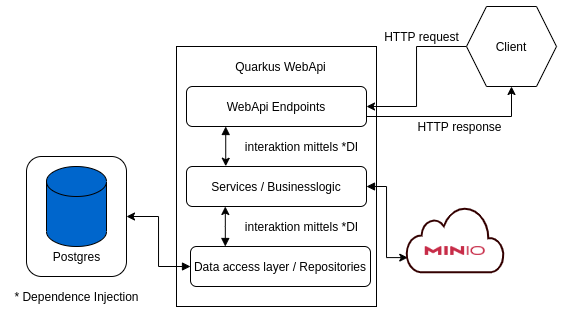

The diagram above was exported from draw.io. Its source (the exported page's mxGraphModel, read from the mxfile embedded in the PNG):
<mxGraphModel dx="813" dy="436" grid="1" gridSize="10" guides="1" tooltips="1" connect="1" arrows="1" fold="1" page="1" pageScale="1" pageWidth="827" pageHeight="1169" math="0" shadow="0">
  <root>
    <mxCell id="etOThTH0W6SpU0eJsj_v-0" />
    <mxCell id="etOThTH0W6SpU0eJsj_v-1" parent="etOThTH0W6SpU0eJsj_v-0" />
    <mxCell id="etOThTH0W6SpU0eJsj_v-2" value="" style="rounded=0;whiteSpace=wrap;html=1;" vertex="1" parent="etOThTH0W6SpU0eJsj_v-1">
      <mxGeometry x="310" y="150" width="200" height="260" as="geometry" />
    </mxCell>
    <mxCell id="etOThTH0W6SpU0eJsj_v-15" style="edgeStyle=orthogonalEdgeStyle;rounded=0;orthogonalLoop=1;jettySize=auto;html=1;entryX=0.218;entryY=-0.007;entryDx=0;entryDy=0;startArrow=block;startFill=1;entryPerimeter=0;" edge="1" parent="etOThTH0W6SpU0eJsj_v-1" source="etOThTH0W6SpU0eJsj_v-3" target="etOThTH0W6SpU0eJsj_v-9">
      <mxGeometry relative="1" as="geometry">
        <Array as="points">
          <mxPoint x="359" y="230" />
        </Array>
      </mxGeometry>
    </mxCell>
    <mxCell id="IVQ0E2qMv9Mb0NtU7DAs-8" style="edgeStyle=orthogonalEdgeStyle;rounded=0;orthogonalLoop=1;jettySize=auto;html=1;entryX=0.5;entryY=1;entryDx=0;entryDy=0;startArrow=none;startFill=0;" edge="1" parent="etOThTH0W6SpU0eJsj_v-1" source="etOThTH0W6SpU0eJsj_v-3" target="IVQ0E2qMv9Mb0NtU7DAs-4">
      <mxGeometry relative="1" as="geometry">
        <Array as="points">
          <mxPoint x="645" y="220" />
        </Array>
      </mxGeometry>
    </mxCell>
    <mxCell id="etOThTH0W6SpU0eJsj_v-3" value="WebApi Endpoints" style="rounded=1;whiteSpace=wrap;html=1;" vertex="1" parent="etOThTH0W6SpU0eJsj_v-1">
      <mxGeometry x="320" y="190" width="180" height="40" as="geometry" />
    </mxCell>
    <mxCell id="etOThTH0W6SpU0eJsj_v-4" value="Quarkus WebApi" style="text;html=1;align=center;verticalAlign=middle;resizable=0;points=[];autosize=1;" vertex="1" parent="etOThTH0W6SpU0eJsj_v-1">
      <mxGeometry x="359" y="160" width="110" height="20" as="geometry" />
    </mxCell>
    <mxCell id="etOThTH0W6SpU0eJsj_v-5" value="" style="rounded=1;whiteSpace=wrap;html=1;" vertex="1" parent="etOThTH0W6SpU0eJsj_v-1">
      <mxGeometry x="160" y="260" width="100" height="120" as="geometry" />
    </mxCell>
    <mxCell id="etOThTH0W6SpU0eJsj_v-6" value="" style="shape=cylinder3;whiteSpace=wrap;html=1;boundedLbl=1;backgroundOutline=1;size=15;fillColor=#0066CC;" vertex="1" parent="etOThTH0W6SpU0eJsj_v-1">
      <mxGeometry x="180" y="270" width="60" height="80" as="geometry" />
    </mxCell>
    <mxCell id="etOThTH0W6SpU0eJsj_v-7" value="Postgres" style="text;html=1;align=center;verticalAlign=middle;resizable=0;points=[];autosize=1;" vertex="1" parent="etOThTH0W6SpU0eJsj_v-1">
      <mxGeometry x="180" y="350" width="60" height="20" as="geometry" />
    </mxCell>
    <mxCell id="IVQ0E2qMv9Mb0NtU7DAs-2" style="edgeStyle=orthogonalEdgeStyle;rounded=0;orthogonalLoop=1;jettySize=auto;html=1;entryX=0.013;entryY=0.779;entryDx=0;entryDy=0;entryPerimeter=0;startArrow=block;startFill=1;" edge="1" parent="etOThTH0W6SpU0eJsj_v-1" source="etOThTH0W6SpU0eJsj_v-9" target="IVQ0E2qMv9Mb0NtU7DAs-0">
      <mxGeometry relative="1" as="geometry" />
    </mxCell>
    <mxCell id="etOThTH0W6SpU0eJsj_v-9" value="Services / Businesslogic" style="rounded=1;whiteSpace=wrap;html=1;" vertex="1" parent="etOThTH0W6SpU0eJsj_v-1">
      <mxGeometry x="320" y="270" width="180" height="40" as="geometry" />
    </mxCell>
    <mxCell id="etOThTH0W6SpU0eJsj_v-18" style="edgeStyle=orthogonalEdgeStyle;rounded=0;orthogonalLoop=1;jettySize=auto;html=1;startArrow=block;startFill=1;" edge="1" parent="etOThTH0W6SpU0eJsj_v-1" source="etOThTH0W6SpU0eJsj_v-12" target="etOThTH0W6SpU0eJsj_v-5">
      <mxGeometry relative="1" as="geometry" />
    </mxCell>
    <mxCell id="etOThTH0W6SpU0eJsj_v-12" value="Data access layer / Repositories" style="rounded=1;whiteSpace=wrap;html=1;" vertex="1" parent="etOThTH0W6SpU0eJsj_v-1">
      <mxGeometry x="324" y="350" width="180" height="40" as="geometry" />
    </mxCell>
    <mxCell id="etOThTH0W6SpU0eJsj_v-13" style="edgeStyle=orthogonalEdgeStyle;rounded=0;orthogonalLoop=1;jettySize=auto;html=1;startArrow=block;startFill=1;" edge="1" parent="etOThTH0W6SpU0eJsj_v-1">
      <mxGeometry relative="1" as="geometry">
        <mxPoint x="358.79857142857145" y="350" as="sourcePoint" />
        <mxPoint x="358.79857142857145" y="310" as="targetPoint" />
        <Array as="points">
          <mxPoint x="358.77" y="330" />
          <mxPoint x="358.77" y="330" />
        </Array>
      </mxGeometry>
    </mxCell>
    <mxCell id="etOThTH0W6SpU0eJsj_v-11" value="interaktion mittels *DI" style="text;html=1;align=center;verticalAlign=middle;resizable=0;points=[];autosize=1;" vertex="1" parent="etOThTH0W6SpU0eJsj_v-1">
      <mxGeometry x="370" y="240" width="130" height="20" as="geometry" />
    </mxCell>
    <mxCell id="etOThTH0W6SpU0eJsj_v-17" value="interaktion mittels *DI" style="text;html=1;align=center;verticalAlign=middle;resizable=0;points=[];autosize=1;" vertex="1" parent="etOThTH0W6SpU0eJsj_v-1">
      <mxGeometry x="370" y="320" width="130" height="20" as="geometry" />
    </mxCell>
    <mxCell id="IVQ0E2qMv9Mb0NtU7DAs-0" value="" style="html=1;verticalLabelPosition=bottom;align=center;labelBackgroundColor=#ffffff;verticalAlign=top;strokeWidth=2;shadow=0;dashed=0;shape=mxgraph.ios7.icons.cloud;strokeColor=#330000;" vertex="1" parent="etOThTH0W6SpU0eJsj_v-1">
      <mxGeometry x="540" y="310" width="97.5" height="65.63" as="geometry" />
    </mxCell>
    <mxCell id="IVQ0E2qMv9Mb0NtU7DAs-1" value="" style="shape=image;verticalLabelPosition=bottom;labelBackgroundColor=#ffffff;verticalAlign=top;aspect=fixed;imageAspect=0;image=https://min.io/resources/img/logo/MINIO_wordmark.png;" vertex="1" parent="etOThTH0W6SpU0eJsj_v-1">
      <mxGeometry x="558.75" y="350" width="60" height="9" as="geometry" />
    </mxCell>
    <mxCell id="IVQ0E2qMv9Mb0NtU7DAs-5" value="" style="edgeStyle=orthogonalEdgeStyle;rounded=0;orthogonalLoop=1;jettySize=auto;html=1;entryX=1;entryY=0.5;entryDx=0;entryDy=0;startArrow=none;startFill=0;" edge="1" parent="etOThTH0W6SpU0eJsj_v-1" source="IVQ0E2qMv9Mb0NtU7DAs-4" target="etOThTH0W6SpU0eJsj_v-3">
      <mxGeometry x="-0.6378" y="20" relative="1" as="geometry">
        <mxPoint as="offset" />
      </mxGeometry>
    </mxCell>
    <mxCell id="IVQ0E2qMv9Mb0NtU7DAs-4" value="Client" style="shape=hexagon;perimeter=hexagonPerimeter2;whiteSpace=wrap;html=1;fixedSize=1;" vertex="1" parent="etOThTH0W6SpU0eJsj_v-1">
      <mxGeometry x="600" y="110" width="90" height="80" as="geometry" />
    </mxCell>
    <mxCell id="IVQ0E2qMv9Mb0NtU7DAs-6" value="HTTP request" style="text;html=1;align=center;verticalAlign=middle;resizable=0;points=[];autosize=1;" vertex="1" parent="etOThTH0W6SpU0eJsj_v-1">
      <mxGeometry x="510" y="130" width="90" height="20" as="geometry" />
    </mxCell>
    <mxCell id="IVQ0E2qMv9Mb0NtU7DAs-9" value="HTTP response" style="text;html=1;align=center;verticalAlign=middle;resizable=0;points=[];autosize=1;" vertex="1" parent="etOThTH0W6SpU0eJsj_v-1">
      <mxGeometry x="542.5" y="220" width="100" height="20" as="geometry" />
    </mxCell>
    <mxCell id="IVQ0E2qMv9Mb0NtU7DAs-10" value="* Dependence Injection" style="text;html=1;align=center;verticalAlign=middle;resizable=0;points=[];autosize=1;" vertex="1" parent="etOThTH0W6SpU0eJsj_v-1">
      <mxGeometry x="140" y="390" width="140" height="20" as="geometry" />
    </mxCell>
  </root>
</mxGraphModel>